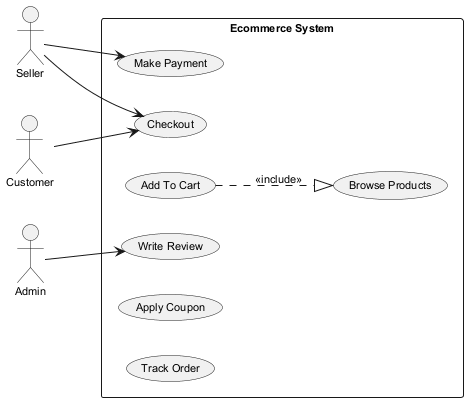

The diagram above was rendered by PlantUML. Its source (embedded in the PNG):
@startuml
skinparam backgroundColor #FFFFFF
skinparam classBackgroundColor #F1F8E9
skinparam classBorderColor #33691E
skinparam defaultFontSize 11
left to right direction
actor "Customer" as C
actor "Seller" as S
actor "Admin" as A
rectangle "Ecommerce System" {
  usecase "Browse Products" as UC_BrowseProducts
  usecase "Make Payment" as UC_MakePayment
  usecase "Write Review" as UC_WriteReview
  usecase "Add To Cart" as UC_AddToCart
  usecase "Checkout" as UC_Checkout
  usecase "Apply Coupon" as UC_ApplyCoupon
  usecase "Track Order" as UC_TrackOrder
}
C --> UC_Checkout
S --> UC_Checkout
S --> UC_MakePayment
A --> UC_WriteReview
UC_AddToCart ..|> UC_BrowseProducts : <<include>>
@enduml